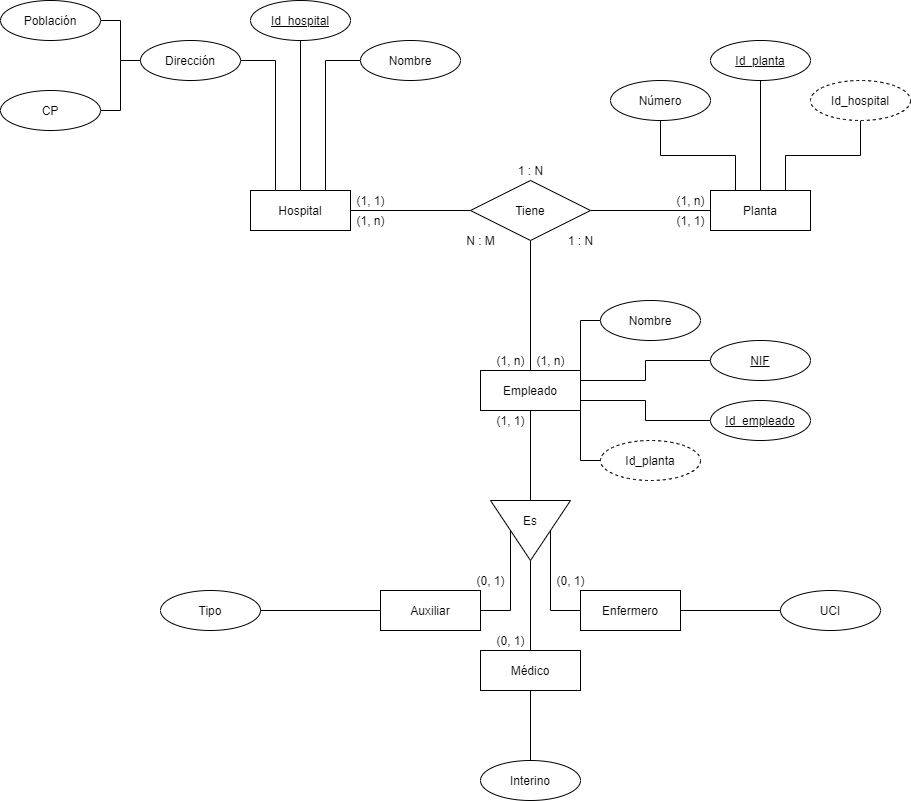

The diagram above was exported from draw.io. Its source (the exported page's mxGraphModel, read from the mxfile embedded in the PNG):
<mxGraphModel dx="1913" dy="1975" grid="1" gridSize="10" guides="1" tooltips="1" connect="1" arrows="1" fold="1" page="1" pageScale="1" pageWidth="827" pageHeight="1169" math="0" shadow="0">
  <root>
    <mxCell id="0" />
    <mxCell id="1" parent="0" />
    <mxCell id="vkGjV6ZHokCVq9pZE1kJ-5" style="edgeStyle=orthogonalEdgeStyle;rounded=0;orthogonalLoop=1;jettySize=auto;html=1;entryX=0;entryY=0.5;entryDx=0;entryDy=0;endArrow=none;endFill=0;" parent="1" source="vkGjV6ZHokCVq9pZE1kJ-1" target="vkGjV6ZHokCVq9pZE1kJ-3" edge="1">
      <mxGeometry relative="1" as="geometry" />
    </mxCell>
    <mxCell id="vkGjV6ZHokCVq9pZE1kJ-1" value="Hospital" style="whiteSpace=wrap;html=1;align=center;" parent="1" vertex="1">
      <mxGeometry x="100" y="120" width="100" height="40" as="geometry" />
    </mxCell>
    <mxCell id="vkGjV6ZHokCVq9pZE1kJ-2" value="Planta" style="whiteSpace=wrap;html=1;align=center;" parent="1" vertex="1">
      <mxGeometry x="560" y="120" width="100" height="40" as="geometry" />
    </mxCell>
    <mxCell id="vkGjV6ZHokCVq9pZE1kJ-6" style="edgeStyle=orthogonalEdgeStyle;rounded=0;orthogonalLoop=1;jettySize=auto;html=1;entryX=0;entryY=0.5;entryDx=0;entryDy=0;endArrow=none;endFill=0;" parent="1" source="vkGjV6ZHokCVq9pZE1kJ-3" target="vkGjV6ZHokCVq9pZE1kJ-2" edge="1">
      <mxGeometry relative="1" as="geometry" />
    </mxCell>
    <mxCell id="vkGjV6ZHokCVq9pZE1kJ-7" style="edgeStyle=orthogonalEdgeStyle;rounded=0;orthogonalLoop=1;jettySize=auto;html=1;entryX=0.5;entryY=0;entryDx=0;entryDy=0;endArrow=none;endFill=0;" parent="1" source="vkGjV6ZHokCVq9pZE1kJ-3" target="vkGjV6ZHokCVq9pZE1kJ-4" edge="1">
      <mxGeometry relative="1" as="geometry" />
    </mxCell>
    <mxCell id="vkGjV6ZHokCVq9pZE1kJ-3" value="Tiene" style="shape=rhombus;perimeter=rhombusPerimeter;whiteSpace=wrap;html=1;align=center;" parent="1" vertex="1">
      <mxGeometry x="320" y="110" width="120" height="60" as="geometry" />
    </mxCell>
    <mxCell id="vkGjV6ZHokCVq9pZE1kJ-36" style="edgeStyle=orthogonalEdgeStyle;rounded=0;orthogonalLoop=1;jettySize=auto;html=1;endArrow=none;endFill=0;" parent="1" source="vkGjV6ZHokCVq9pZE1kJ-4" target="vkGjV6ZHokCVq9pZE1kJ-32" edge="1">
      <mxGeometry relative="1" as="geometry" />
    </mxCell>
    <mxCell id="vkGjV6ZHokCVq9pZE1kJ-4" value="Empleado" style="whiteSpace=wrap;html=1;align=center;" parent="1" vertex="1">
      <mxGeometry x="330" y="300" width="100" height="40" as="geometry" />
    </mxCell>
    <mxCell id="vkGjV6ZHokCVq9pZE1kJ-11" style="edgeStyle=orthogonalEdgeStyle;rounded=0;orthogonalLoop=1;jettySize=auto;html=1;endArrow=none;endFill=0;" parent="1" source="vkGjV6ZHokCVq9pZE1kJ-8" target="vkGjV6ZHokCVq9pZE1kJ-1" edge="1">
      <mxGeometry relative="1" as="geometry" />
    </mxCell>
    <mxCell id="vkGjV6ZHokCVq9pZE1kJ-8" value="Id_hospital" style="ellipse;whiteSpace=wrap;html=1;align=center;fontStyle=4;" parent="1" vertex="1">
      <mxGeometry x="100" y="-70" width="100" height="40" as="geometry" />
    </mxCell>
    <mxCell id="vkGjV6ZHokCVq9pZE1kJ-12" style="edgeStyle=orthogonalEdgeStyle;rounded=0;orthogonalLoop=1;jettySize=auto;html=1;entryX=0.75;entryY=0;entryDx=0;entryDy=0;endArrow=none;endFill=0;" parent="1" source="vkGjV6ZHokCVq9pZE1kJ-9" target="vkGjV6ZHokCVq9pZE1kJ-1" edge="1">
      <mxGeometry relative="1" as="geometry" />
    </mxCell>
    <mxCell id="vkGjV6ZHokCVq9pZE1kJ-9" value="Nombre" style="ellipse;whiteSpace=wrap;html=1;align=center;" parent="1" vertex="1">
      <mxGeometry x="210" y="-30" width="100" height="40" as="geometry" />
    </mxCell>
    <mxCell id="vkGjV6ZHokCVq9pZE1kJ-13" style="edgeStyle=orthogonalEdgeStyle;rounded=0;orthogonalLoop=1;jettySize=auto;html=1;entryX=0.25;entryY=0;entryDx=0;entryDy=0;endArrow=none;endFill=0;" parent="1" source="vkGjV6ZHokCVq9pZE1kJ-10" target="vkGjV6ZHokCVq9pZE1kJ-1" edge="1">
      <mxGeometry relative="1" as="geometry" />
    </mxCell>
    <mxCell id="vkGjV6ZHokCVq9pZE1kJ-10" value="Dirección" style="ellipse;whiteSpace=wrap;html=1;align=center;" parent="1" vertex="1">
      <mxGeometry x="-10" y="-30" width="100" height="40" as="geometry" />
    </mxCell>
    <mxCell id="vkGjV6ZHokCVq9pZE1kJ-17" style="edgeStyle=orthogonalEdgeStyle;rounded=0;orthogonalLoop=1;jettySize=auto;html=1;endArrow=none;endFill=0;" parent="1" source="vkGjV6ZHokCVq9pZE1kJ-14" edge="1">
      <mxGeometry relative="1" as="geometry">
        <mxPoint x="-30" y="-10" as="targetPoint" />
      </mxGeometry>
    </mxCell>
    <mxCell id="vkGjV6ZHokCVq9pZE1kJ-14" value="Población" style="ellipse;whiteSpace=wrap;html=1;align=center;" parent="1" vertex="1">
      <mxGeometry x="-150" y="-70" width="100" height="40" as="geometry" />
    </mxCell>
    <mxCell id="vkGjV6ZHokCVq9pZE1kJ-16" style="edgeStyle=orthogonalEdgeStyle;rounded=0;orthogonalLoop=1;jettySize=auto;html=1;entryX=0;entryY=0.5;entryDx=0;entryDy=0;endArrow=none;endFill=0;" parent="1" source="vkGjV6ZHokCVq9pZE1kJ-15" target="vkGjV6ZHokCVq9pZE1kJ-10" edge="1">
      <mxGeometry relative="1" as="geometry" />
    </mxCell>
    <mxCell id="vkGjV6ZHokCVq9pZE1kJ-15" value="CP" style="ellipse;whiteSpace=wrap;html=1;align=center;" parent="1" vertex="1">
      <mxGeometry x="-150" y="20" width="100" height="40" as="geometry" />
    </mxCell>
    <mxCell id="vkGjV6ZHokCVq9pZE1kJ-21" style="edgeStyle=orthogonalEdgeStyle;rounded=0;orthogonalLoop=1;jettySize=auto;html=1;endArrow=none;endFill=0;" parent="1" source="vkGjV6ZHokCVq9pZE1kJ-18" target="vkGjV6ZHokCVq9pZE1kJ-2" edge="1">
      <mxGeometry relative="1" as="geometry" />
    </mxCell>
    <mxCell id="vkGjV6ZHokCVq9pZE1kJ-18" value="Id_planta" style="ellipse;whiteSpace=wrap;html=1;align=center;fontStyle=4;" parent="1" vertex="1">
      <mxGeometry x="560" y="-30" width="100" height="40" as="geometry" />
    </mxCell>
    <mxCell id="vkGjV6ZHokCVq9pZE1kJ-22" style="edgeStyle=orthogonalEdgeStyle;rounded=0;orthogonalLoop=1;jettySize=auto;html=1;entryX=0.25;entryY=0;entryDx=0;entryDy=0;endArrow=none;endFill=0;" parent="1" source="vkGjV6ZHokCVq9pZE1kJ-19" target="vkGjV6ZHokCVq9pZE1kJ-2" edge="1">
      <mxGeometry relative="1" as="geometry" />
    </mxCell>
    <mxCell id="vkGjV6ZHokCVq9pZE1kJ-19" value="Número" style="ellipse;whiteSpace=wrap;html=1;align=center;" parent="1" vertex="1">
      <mxGeometry x="460" y="10" width="100" height="40" as="geometry" />
    </mxCell>
    <mxCell id="vkGjV6ZHokCVq9pZE1kJ-23" style="edgeStyle=orthogonalEdgeStyle;rounded=0;orthogonalLoop=1;jettySize=auto;html=1;entryX=0.75;entryY=0;entryDx=0;entryDy=0;endArrow=none;endFill=0;" parent="1" source="vkGjV6ZHokCVq9pZE1kJ-20" target="vkGjV6ZHokCVq9pZE1kJ-2" edge="1">
      <mxGeometry relative="1" as="geometry" />
    </mxCell>
    <mxCell id="vkGjV6ZHokCVq9pZE1kJ-20" value="Id_hospital" style="ellipse;whiteSpace=wrap;html=1;align=center;dashed=1;" parent="1" vertex="1">
      <mxGeometry x="660" y="10" width="100" height="40" as="geometry" />
    </mxCell>
    <mxCell id="vkGjV6ZHokCVq9pZE1kJ-29" style="edgeStyle=orthogonalEdgeStyle;rounded=0;orthogonalLoop=1;jettySize=auto;html=1;entryX=1;entryY=0.75;entryDx=0;entryDy=0;endArrow=none;endFill=0;" parent="1" source="vkGjV6ZHokCVq9pZE1kJ-24" target="vkGjV6ZHokCVq9pZE1kJ-4" edge="1">
      <mxGeometry relative="1" as="geometry" />
    </mxCell>
    <mxCell id="vkGjV6ZHokCVq9pZE1kJ-24" value="Id_empleado" style="ellipse;whiteSpace=wrap;html=1;align=center;fontStyle=4;" parent="1" vertex="1">
      <mxGeometry x="560" y="330" width="100" height="40" as="geometry" />
    </mxCell>
    <mxCell id="vkGjV6ZHokCVq9pZE1kJ-28" style="edgeStyle=orthogonalEdgeStyle;rounded=0;orthogonalLoop=1;jettySize=auto;html=1;entryX=1;entryY=0.25;entryDx=0;entryDy=0;endArrow=none;endFill=0;" parent="1" source="vkGjV6ZHokCVq9pZE1kJ-25" target="vkGjV6ZHokCVq9pZE1kJ-4" edge="1">
      <mxGeometry relative="1" as="geometry" />
    </mxCell>
    <mxCell id="vkGjV6ZHokCVq9pZE1kJ-25" value="NIF" style="ellipse;whiteSpace=wrap;html=1;align=center;fontStyle=4;" parent="1" vertex="1">
      <mxGeometry x="560" y="270" width="100" height="40" as="geometry" />
    </mxCell>
    <mxCell id="vkGjV6ZHokCVq9pZE1kJ-31" style="edgeStyle=orthogonalEdgeStyle;rounded=0;orthogonalLoop=1;jettySize=auto;html=1;entryX=1;entryY=0;entryDx=0;entryDy=0;endArrow=none;endFill=0;" parent="1" source="vkGjV6ZHokCVq9pZE1kJ-26" target="vkGjV6ZHokCVq9pZE1kJ-4" edge="1">
      <mxGeometry relative="1" as="geometry" />
    </mxCell>
    <mxCell id="vkGjV6ZHokCVq9pZE1kJ-26" value="Nombre" style="ellipse;whiteSpace=wrap;html=1;align=center;" parent="1" vertex="1">
      <mxGeometry x="450" y="230" width="100" height="40" as="geometry" />
    </mxCell>
    <mxCell id="vkGjV6ZHokCVq9pZE1kJ-30" style="edgeStyle=orthogonalEdgeStyle;rounded=0;orthogonalLoop=1;jettySize=auto;html=1;entryX=1;entryY=1;entryDx=0;entryDy=0;endArrow=none;endFill=0;" parent="1" source="vkGjV6ZHokCVq9pZE1kJ-27" target="vkGjV6ZHokCVq9pZE1kJ-4" edge="1">
      <mxGeometry relative="1" as="geometry" />
    </mxCell>
    <mxCell id="vkGjV6ZHokCVq9pZE1kJ-27" value="Id_planta" style="ellipse;whiteSpace=wrap;html=1;align=center;dashed=1;" parent="1" vertex="1">
      <mxGeometry x="450" y="370" width="100" height="40" as="geometry" />
    </mxCell>
    <mxCell id="vkGjV6ZHokCVq9pZE1kJ-32" value="" style="triangle;whiteSpace=wrap;html=1;rotation=90;" parent="1" vertex="1">
      <mxGeometry x="350" y="420" width="60" height="80" as="geometry" />
    </mxCell>
    <mxCell id="vkGjV6ZHokCVq9pZE1kJ-33" value="Es" style="text;html=1;strokeColor=none;fillColor=none;align=center;verticalAlign=middle;whiteSpace=wrap;rounded=0;" parent="1" vertex="1">
      <mxGeometry x="360" y="440" width="40" height="20" as="geometry" />
    </mxCell>
    <mxCell id="vkGjV6ZHokCVq9pZE1kJ-40" style="edgeStyle=orthogonalEdgeStyle;rounded=0;orthogonalLoop=1;jettySize=auto;html=1;entryX=1;entryY=0.5;entryDx=0;entryDy=0;endArrow=none;endFill=0;" parent="1" source="vkGjV6ZHokCVq9pZE1kJ-37" target="vkGjV6ZHokCVq9pZE1kJ-32" edge="1">
      <mxGeometry relative="1" as="geometry" />
    </mxCell>
    <mxCell id="vkGjV6ZHokCVq9pZE1kJ-37" value="Médico" style="whiteSpace=wrap;html=1;align=center;" parent="1" vertex="1">
      <mxGeometry x="330" y="580" width="100" height="40" as="geometry" />
    </mxCell>
    <mxCell id="vkGjV6ZHokCVq9pZE1kJ-41" style="edgeStyle=orthogonalEdgeStyle;rounded=0;orthogonalLoop=1;jettySize=auto;html=1;entryX=0;entryY=1;entryDx=0;entryDy=0;endArrow=none;endFill=0;" parent="1" source="vkGjV6ZHokCVq9pZE1kJ-38" target="vkGjV6ZHokCVq9pZE1kJ-33" edge="1">
      <mxGeometry relative="1" as="geometry" />
    </mxCell>
    <mxCell id="vkGjV6ZHokCVq9pZE1kJ-38" value="Auxiliar" style="whiteSpace=wrap;html=1;align=center;" parent="1" vertex="1">
      <mxGeometry x="230" y="520" width="100" height="40" as="geometry" />
    </mxCell>
    <mxCell id="vkGjV6ZHokCVq9pZE1kJ-42" style="edgeStyle=orthogonalEdgeStyle;rounded=0;orthogonalLoop=1;jettySize=auto;html=1;entryX=0.5;entryY=0;entryDx=0;entryDy=0;endArrow=none;endFill=0;" parent="1" source="vkGjV6ZHokCVq9pZE1kJ-39" target="vkGjV6ZHokCVq9pZE1kJ-32" edge="1">
      <mxGeometry relative="1" as="geometry" />
    </mxCell>
    <mxCell id="vkGjV6ZHokCVq9pZE1kJ-39" value="Enfermero" style="whiteSpace=wrap;html=1;align=center;" parent="1" vertex="1">
      <mxGeometry x="430" y="520" width="100" height="40" as="geometry" />
    </mxCell>
    <mxCell id="vkGjV6ZHokCVq9pZE1kJ-48" style="edgeStyle=orthogonalEdgeStyle;rounded=0;orthogonalLoop=1;jettySize=auto;html=1;entryX=0.5;entryY=1;entryDx=0;entryDy=0;endArrow=none;endFill=0;" parent="1" source="vkGjV6ZHokCVq9pZE1kJ-43" target="vkGjV6ZHokCVq9pZE1kJ-37" edge="1">
      <mxGeometry relative="1" as="geometry" />
    </mxCell>
    <mxCell id="vkGjV6ZHokCVq9pZE1kJ-43" value="Interino" style="ellipse;whiteSpace=wrap;html=1;align=center;" parent="1" vertex="1">
      <mxGeometry x="330" y="690" width="100" height="40" as="geometry" />
    </mxCell>
    <mxCell id="vkGjV6ZHokCVq9pZE1kJ-47" style="edgeStyle=orthogonalEdgeStyle;rounded=0;orthogonalLoop=1;jettySize=auto;html=1;entryX=1;entryY=0.5;entryDx=0;entryDy=0;endArrow=none;endFill=0;" parent="1" source="vkGjV6ZHokCVq9pZE1kJ-44" target="vkGjV6ZHokCVq9pZE1kJ-39" edge="1">
      <mxGeometry relative="1" as="geometry" />
    </mxCell>
    <mxCell id="vkGjV6ZHokCVq9pZE1kJ-44" value="UCI" style="ellipse;whiteSpace=wrap;html=1;align=center;" parent="1" vertex="1">
      <mxGeometry x="630" y="520" width="100" height="40" as="geometry" />
    </mxCell>
    <mxCell id="vkGjV6ZHokCVq9pZE1kJ-46" style="edgeStyle=orthogonalEdgeStyle;rounded=0;orthogonalLoop=1;jettySize=auto;html=1;entryX=0;entryY=0.5;entryDx=0;entryDy=0;endArrow=none;endFill=0;" parent="1" source="vkGjV6ZHokCVq9pZE1kJ-45" target="vkGjV6ZHokCVq9pZE1kJ-38" edge="1">
      <mxGeometry relative="1" as="geometry" />
    </mxCell>
    <mxCell id="vkGjV6ZHokCVq9pZE1kJ-45" value="Tipo" style="ellipse;whiteSpace=wrap;html=1;align=center;" parent="1" vertex="1">
      <mxGeometry x="10" y="520" width="100" height="40" as="geometry" />
    </mxCell>
    <mxCell id="vkGjV6ZHokCVq9pZE1kJ-51" value="(0, 1)" style="text;html=1;resizable=0;autosize=1;align=center;verticalAlign=middle;points=[];fillColor=none;strokeColor=none;rounded=0;" parent="1" vertex="1">
      <mxGeometry x="320" y="500" width="40" height="20" as="geometry" />
    </mxCell>
    <mxCell id="vkGjV6ZHokCVq9pZE1kJ-52" value="(0, 1)" style="text;html=1;resizable=0;autosize=1;align=center;verticalAlign=middle;points=[];fillColor=none;strokeColor=none;rounded=0;" parent="1" vertex="1">
      <mxGeometry x="400" y="500" width="40" height="20" as="geometry" />
    </mxCell>
    <mxCell id="vkGjV6ZHokCVq9pZE1kJ-53" value="(0, 1)" style="text;html=1;resizable=0;autosize=1;align=center;verticalAlign=middle;points=[];fillColor=none;strokeColor=none;rounded=0;" parent="1" vertex="1">
      <mxGeometry x="340" y="560" width="40" height="20" as="geometry" />
    </mxCell>
    <mxCell id="vkGjV6ZHokCVq9pZE1kJ-54" value="(1, 1)" style="text;html=1;resizable=0;autosize=1;align=center;verticalAlign=middle;points=[];fillColor=none;strokeColor=none;rounded=0;" parent="1" vertex="1">
      <mxGeometry x="340" y="340" width="40" height="20" as="geometry" />
    </mxCell>
    <mxCell id="vkGjV6ZHokCVq9pZE1kJ-55" value="(1, n)" style="text;html=1;resizable=0;autosize=1;align=center;verticalAlign=middle;points=[];fillColor=none;strokeColor=none;rounded=0;" parent="1" vertex="1">
      <mxGeometry x="340" y="280" width="40" height="20" as="geometry" />
    </mxCell>
    <mxCell id="vkGjV6ZHokCVq9pZE1kJ-56" value="(1, n)" style="text;html=1;resizable=0;autosize=1;align=center;verticalAlign=middle;points=[];fillColor=none;strokeColor=none;rounded=0;" parent="1" vertex="1">
      <mxGeometry x="200" y="140" width="40" height="20" as="geometry" />
    </mxCell>
    <mxCell id="vkGjV6ZHokCVq9pZE1kJ-57" value="(1, n)" style="text;html=1;resizable=0;autosize=1;align=center;verticalAlign=middle;points=[];fillColor=none;strokeColor=none;rounded=0;" parent="1" vertex="1">
      <mxGeometry x="520" y="120" width="40" height="20" as="geometry" />
    </mxCell>
    <mxCell id="vkGjV6ZHokCVq9pZE1kJ-58" value="(1, 1)" style="text;html=1;resizable=0;autosize=1;align=center;verticalAlign=middle;points=[];fillColor=none;strokeColor=none;rounded=0;" parent="1" vertex="1">
      <mxGeometry x="200" y="120" width="40" height="20" as="geometry" />
    </mxCell>
    <mxCell id="vkGjV6ZHokCVq9pZE1kJ-59" value="(1, n)" style="text;html=1;resizable=0;autosize=1;align=center;verticalAlign=middle;points=[];fillColor=none;strokeColor=none;rounded=0;" parent="1" vertex="1">
      <mxGeometry x="380" y="280" width="40" height="20" as="geometry" />
    </mxCell>
    <mxCell id="vkGjV6ZHokCVq9pZE1kJ-60" value="(1, 1)" style="text;html=1;resizable=0;autosize=1;align=center;verticalAlign=middle;points=[];fillColor=none;strokeColor=none;rounded=0;" parent="1" vertex="1">
      <mxGeometry x="520" y="140" width="40" height="20" as="geometry" />
    </mxCell>
    <mxCell id="vkGjV6ZHokCVq9pZE1kJ-61" value="N : M" style="text;html=1;resizable=0;autosize=1;align=center;verticalAlign=middle;points=[];fillColor=none;strokeColor=none;rounded=0;" parent="1" vertex="1">
      <mxGeometry x="310" y="160" width="40" height="20" as="geometry" />
    </mxCell>
    <mxCell id="vkGjV6ZHokCVq9pZE1kJ-62" value="1 : N" style="text;html=1;resizable=0;autosize=1;align=center;verticalAlign=middle;points=[];fillColor=none;strokeColor=none;rounded=0;" parent="1" vertex="1">
      <mxGeometry x="410" y="160" width="40" height="20" as="geometry" />
    </mxCell>
    <mxCell id="vkGjV6ZHokCVq9pZE1kJ-63" value="1 : N" style="text;html=1;resizable=0;autosize=1;align=center;verticalAlign=middle;points=[];fillColor=none;strokeColor=none;rounded=0;" parent="1" vertex="1">
      <mxGeometry x="360" y="90" width="40" height="20" as="geometry" />
    </mxCell>
  </root>
</mxGraphModel>